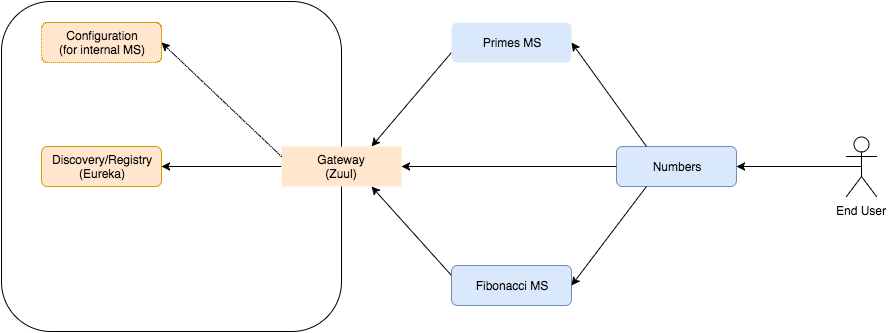

The diagram above was exported from draw.io. Its source (the exported page's mxGraphModel, read from the mxfile embedded in the PNG):
<mxGraphModel dx="950" dy="601" grid="1" gridSize="10" guides="1" tooltips="1" connect="1" arrows="1" fold="1" page="1" pageScale="1" pageWidth="1169" pageHeight="826" background="#ffffff" math="0" shadow="0">
  <root>
    <mxCell id="0" />
    <mxCell id="1" parent="0" />
    <mxCell id="7f2f84835a229cea-1" value="" style="rounded=1;whiteSpace=wrap;html=1;" vertex="1" parent="1">
      <mxGeometry x="75" y="60" width="340" height="330" as="geometry" />
    </mxCell>
    <mxCell id="7f2f84835a229cea-2" value="&lt;div&gt;&lt;br&gt;&lt;/div&gt;" style="rounded=1;html=1;exitX=0;exitY=0.5;entryX=1;entryY=0.5;jettySize=auto;orthogonalLoop=1;strokeColor=#000000;" edge="1" parent="1" source="7f2f84835a229cea-3" target="7f2f84835a229cea-4">
      <mxGeometry x="235" y="225" as="geometry" />
    </mxCell>
    <mxCell id="7f2f84835a229cea-3" value="Gateway&lt;div&gt;(Zuul)&lt;/div&gt;" style="whiteSpace=wrap;html=1;fillColor=#ffe6cc;strokeColor=none;" vertex="1" parent="1">
      <mxGeometry x="355" y="205" width="120" height="40" as="geometry" />
    </mxCell>
    <mxCell id="7f2f84835a229cea-4" value="Discovery/&lt;span&gt;Registry&lt;/span&gt;&lt;div&gt;&lt;span&gt;(Eureka)&lt;/span&gt;&lt;/div&gt;" style="whiteSpace=wrap;html=1;fillColor=#ffe6cc;strokeColor=#d79b00;rounded=1;" vertex="1" parent="1">
      <mxGeometry x="115" y="205" width="120" height="40" as="geometry" />
    </mxCell>
    <mxCell id="7f2f84835a229cea-5" value="&lt;div&gt;Configuration&lt;/div&gt;&lt;div&gt;(for internal MS)&lt;/div&gt;" style="whiteSpace=wrap;html=1;fillColor=#ffe6cc;strokeColor=#d79b00;rounded=1;dashed=1;dashPattern=1 1;" vertex="1" parent="1">
      <mxGeometry x="115" y="81" width="120" height="40" as="geometry" />
    </mxCell>
    <mxCell id="7f2f84835a229cea-6" style="rounded=1;html=1;exitX=0;exitY=0.75;entryX=0.75;entryY=0;jettySize=auto;orthogonalLoop=1;strokeColor=#000000;" edge="1" parent="1" source="7f2f84835a229cea-7" target="7f2f84835a229cea-3">
      <mxGeometry x="445" y="101" as="geometry" />
    </mxCell>
    <mxCell id="7f2f84835a229cea-7" value="Primes MS" style="whiteSpace=wrap;html=1;fillColor=#dae8fc;strokeColor=none;rounded=1;" vertex="1" parent="1">
      <mxGeometry x="525" y="81" width="120" height="40" as="geometry" />
    </mxCell>
    <mxCell id="7f2f84835a229cea-8" style="rounded=1;html=1;exitX=0;exitY=0.25;entryX=0.75;entryY=1;jettySize=auto;orthogonalLoop=1;strokeColor=#000000;" edge="1" parent="1" source="7f2f84835a229cea-9" target="7f2f84835a229cea-3">
      <mxGeometry x="445" y="245" as="geometry" />
    </mxCell>
    <mxCell id="7f2f84835a229cea-9" value="Fibonacci MS" style="whiteSpace=wrap;html=1;fillColor=#dae8fc;strokeColor=#6c8ebf;rounded=1;" vertex="1" parent="1">
      <mxGeometry x="525" y="324" width="120" height="40" as="geometry" />
    </mxCell>
    <mxCell id="7f2f84835a229cea-11" style="rounded=1;html=1;exitX=0;exitY=0.25;entryX=1;entryY=0.5;jettySize=auto;orthogonalLoop=1;strokeColor=#000000;dashed=1;dashPattern=1 1;" edge="1" parent="1" source="7f2f84835a229cea-3" target="7f2f84835a229cea-5">
      <mxGeometry x="235" y="101" as="geometry" />
    </mxCell>
    <mxCell id="7f2f84835a229cea-12" value="Numbers" style="whiteSpace=wrap;html=1;fillColor=#dae8fc;strokeColor=#6c8ebf;rounded=1;" vertex="1" parent="1">
      <mxGeometry x="690" y="205" width="120" height="40" as="geometry" />
    </mxCell>
    <mxCell id="7f2f84835a229cea-13" style="rounded=1;html=1;exitX=0.25;exitY=0;entryX=1;entryY=0.5;jettySize=auto;orthogonalLoop=1;strokeColor=#000000;" edge="1" parent="1" source="7f2f84835a229cea-12" target="7f2f84835a229cea-7">
      <mxGeometry relative="1" as="geometry" />
    </mxCell>
    <mxCell id="7f2f84835a229cea-14" style="rounded=1;html=1;exitX=0.25;exitY=1;entryX=1;entryY=0.5;jettySize=auto;orthogonalLoop=1;strokeColor=#000000;" edge="1" parent="1" source="7f2f84835a229cea-12" target="7f2f84835a229cea-9">
      <mxGeometry relative="1" as="geometry" />
    </mxCell>
    <mxCell id="7f2f84835a229cea-15" style="rounded=1;html=1;exitX=0;exitY=0.5;entryX=1;entryY=0.5;jettySize=auto;orthogonalLoop=1;strokeColor=#000000;" edge="1" parent="1" source="7f2f84835a229cea-12" target="7f2f84835a229cea-3">
      <mxGeometry relative="1" as="geometry" />
    </mxCell>
    <mxCell id="7f2f84835a229cea-17" value="End User" style="shape=umlActor;verticalLabelPosition=bottom;labelBackgroundColor=#ffffff;verticalAlign=top;html=1;" vertex="1" parent="1">
      <mxGeometry x="920" y="195" width="30" height="60" as="geometry" />
    </mxCell>
    <mxCell id="7f2f84835a229cea-19" style="edgeStyle=none;rounded=1;html=1;exitX=0.5;exitY=0.5;exitPerimeter=0;entryX=1;entryY=0.5;jettySize=auto;orthogonalLoop=1;strokeColor=#000000;" edge="1" parent="1" source="7f2f84835a229cea-17" target="7f2f84835a229cea-12">
      <mxGeometry relative="1" as="geometry" />
    </mxCell>
  </root>
</mxGraphModel>